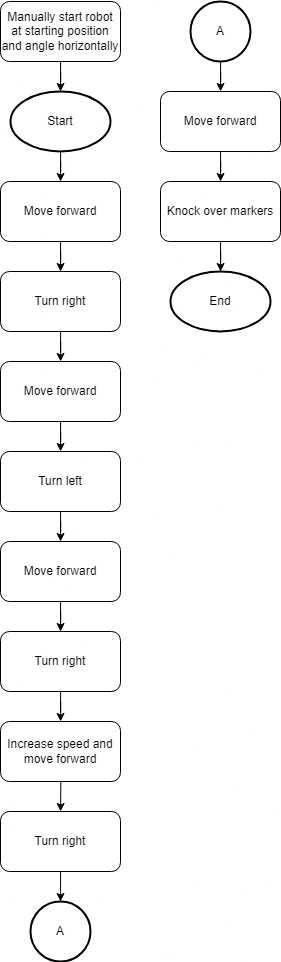

The diagram above was exported from draw.io. Its source (the exported page's mxGraphModel, read from the mxfile embedded in the PNG):
<mxGraphModel dx="2289" dy="1240" grid="1" gridSize="10" guides="1" tooltips="1" connect="1" arrows="1" fold="1" page="1" pageScale="1" pageWidth="850" pageHeight="1100" math="0" shadow="0">
  <root>
    <mxCell id="0" />
    <mxCell id="1" parent="0" />
    <mxCell id="-dgOLFQr-wLt85g-QeYZ-5" value="" style="edgeStyle=orthogonalEdgeStyle;rounded=0;orthogonalLoop=1;jettySize=auto;html=1;" edge="1" parent="1" source="-dgOLFQr-wLt85g-QeYZ-1" target="-dgOLFQr-wLt85g-QeYZ-4">
      <mxGeometry relative="1" as="geometry" />
    </mxCell>
    <mxCell id="-dgOLFQr-wLt85g-QeYZ-1" value="Manually start robot at starting position and angle horizontally" style="rounded=1;whiteSpace=wrap;html=1;" vertex="1" parent="1">
      <mxGeometry x="360" y="40" width="120" height="60" as="geometry" />
    </mxCell>
    <mxCell id="-dgOLFQr-wLt85g-QeYZ-7" value="" style="edgeStyle=orthogonalEdgeStyle;rounded=0;orthogonalLoop=1;jettySize=auto;html=1;" edge="1" parent="1" source="-dgOLFQr-wLt85g-QeYZ-4" target="-dgOLFQr-wLt85g-QeYZ-6">
      <mxGeometry relative="1" as="geometry" />
    </mxCell>
    <mxCell id="-dgOLFQr-wLt85g-QeYZ-4" value="Start" style="strokeWidth=2;html=1;shape=mxgraph.flowchart.start_1;whiteSpace=wrap;" vertex="1" parent="1">
      <mxGeometry x="370" y="130" width="100" height="60" as="geometry" />
    </mxCell>
    <mxCell id="-dgOLFQr-wLt85g-QeYZ-9" value="" style="edgeStyle=orthogonalEdgeStyle;rounded=0;orthogonalLoop=1;jettySize=auto;html=1;" edge="1" parent="1" source="-dgOLFQr-wLt85g-QeYZ-6" target="-dgOLFQr-wLt85g-QeYZ-8">
      <mxGeometry relative="1" as="geometry" />
    </mxCell>
    <mxCell id="-dgOLFQr-wLt85g-QeYZ-6" value="Move forward" style="rounded=1;whiteSpace=wrap;html=1;" vertex="1" parent="1">
      <mxGeometry x="360" y="220" width="120" height="60" as="geometry" />
    </mxCell>
    <mxCell id="-dgOLFQr-wLt85g-QeYZ-13" value="" style="edgeStyle=orthogonalEdgeStyle;rounded=0;orthogonalLoop=1;jettySize=auto;html=1;" edge="1" parent="1" source="-dgOLFQr-wLt85g-QeYZ-8" target="-dgOLFQr-wLt85g-QeYZ-11">
      <mxGeometry relative="1" as="geometry" />
    </mxCell>
    <mxCell id="-dgOLFQr-wLt85g-QeYZ-8" value="Turn right" style="whiteSpace=wrap;html=1;rounded=1;" vertex="1" parent="1">
      <mxGeometry x="360" y="310" width="120" height="60" as="geometry" />
    </mxCell>
    <mxCell id="-dgOLFQr-wLt85g-QeYZ-10" value="" style="edgeStyle=orthogonalEdgeStyle;rounded=0;orthogonalLoop=1;jettySize=auto;html=1;" edge="1" parent="1" source="-dgOLFQr-wLt85g-QeYZ-11" target="-dgOLFQr-wLt85g-QeYZ-12">
      <mxGeometry relative="1" as="geometry" />
    </mxCell>
    <mxCell id="-dgOLFQr-wLt85g-QeYZ-11" value="Move forward" style="rounded=1;whiteSpace=wrap;html=1;" vertex="1" parent="1">
      <mxGeometry x="360" y="400" width="120" height="60" as="geometry" />
    </mxCell>
    <mxCell id="-dgOLFQr-wLt85g-QeYZ-17" value="" style="edgeStyle=orthogonalEdgeStyle;rounded=0;orthogonalLoop=1;jettySize=auto;html=1;" edge="1" parent="1" source="-dgOLFQr-wLt85g-QeYZ-12" target="-dgOLFQr-wLt85g-QeYZ-15">
      <mxGeometry relative="1" as="geometry" />
    </mxCell>
    <mxCell id="-dgOLFQr-wLt85g-QeYZ-12" value="Turn left" style="whiteSpace=wrap;html=1;rounded=1;" vertex="1" parent="1">
      <mxGeometry x="360" y="490" width="120" height="60" as="geometry" />
    </mxCell>
    <mxCell id="-dgOLFQr-wLt85g-QeYZ-14" value="" style="edgeStyle=orthogonalEdgeStyle;rounded=0;orthogonalLoop=1;jettySize=auto;html=1;" edge="1" parent="1" source="-dgOLFQr-wLt85g-QeYZ-15" target="-dgOLFQr-wLt85g-QeYZ-16">
      <mxGeometry relative="1" as="geometry" />
    </mxCell>
    <mxCell id="-dgOLFQr-wLt85g-QeYZ-15" value="Move forward" style="rounded=1;whiteSpace=wrap;html=1;" vertex="1" parent="1">
      <mxGeometry x="360" y="580" width="120" height="60" as="geometry" />
    </mxCell>
    <mxCell id="-dgOLFQr-wLt85g-QeYZ-19" value="" style="edgeStyle=orthogonalEdgeStyle;rounded=0;orthogonalLoop=1;jettySize=auto;html=1;" edge="1" parent="1" source="-dgOLFQr-wLt85g-QeYZ-16" target="-dgOLFQr-wLt85g-QeYZ-18">
      <mxGeometry relative="1" as="geometry" />
    </mxCell>
    <mxCell id="-dgOLFQr-wLt85g-QeYZ-16" value="Turn right" style="whiteSpace=wrap;html=1;rounded=1;" vertex="1" parent="1">
      <mxGeometry x="360" y="670" width="120" height="60" as="geometry" />
    </mxCell>
    <mxCell id="-dgOLFQr-wLt85g-QeYZ-21" value="" style="edgeStyle=orthogonalEdgeStyle;rounded=0;orthogonalLoop=1;jettySize=auto;html=1;" edge="1" parent="1" target="-dgOLFQr-wLt85g-QeYZ-20">
      <mxGeometry relative="1" as="geometry">
        <mxPoint x="420" y="770" as="sourcePoint" />
      </mxGeometry>
    </mxCell>
    <mxCell id="-dgOLFQr-wLt85g-QeYZ-18" value="Increase speed and move forward" style="whiteSpace=wrap;html=1;rounded=1;" vertex="1" parent="1">
      <mxGeometry x="360" y="760" width="120" height="60" as="geometry" />
    </mxCell>
    <mxCell id="-dgOLFQr-wLt85g-QeYZ-30" value="" style="edgeStyle=orthogonalEdgeStyle;rounded=0;orthogonalLoop=1;jettySize=auto;html=1;" edge="1" parent="1" source="-dgOLFQr-wLt85g-QeYZ-20">
      <mxGeometry relative="1" as="geometry">
        <mxPoint x="420" y="940" as="targetPoint" />
      </mxGeometry>
    </mxCell>
    <mxCell id="-dgOLFQr-wLt85g-QeYZ-20" value="Turn right" style="whiteSpace=wrap;html=1;rounded=1;" vertex="1" parent="1">
      <mxGeometry x="360" y="850" width="120" height="60" as="geometry" />
    </mxCell>
    <mxCell id="-dgOLFQr-wLt85g-QeYZ-38" value="A" style="strokeWidth=2;html=1;shape=mxgraph.flowchart.start_2;whiteSpace=wrap;" vertex="1" parent="1">
      <mxGeometry x="390" y="940" width="60" height="60" as="geometry" />
    </mxCell>
    <mxCell id="-dgOLFQr-wLt85g-QeYZ-41" value="" style="edgeStyle=orthogonalEdgeStyle;rounded=0;orthogonalLoop=1;jettySize=auto;html=1;" edge="1" parent="1" source="-dgOLFQr-wLt85g-QeYZ-39" target="-dgOLFQr-wLt85g-QeYZ-40">
      <mxGeometry relative="1" as="geometry" />
    </mxCell>
    <mxCell id="-dgOLFQr-wLt85g-QeYZ-39" value="A" style="strokeWidth=2;html=1;shape=mxgraph.flowchart.start_2;whiteSpace=wrap;" vertex="1" parent="1">
      <mxGeometry x="550" y="40" width="60" height="60" as="geometry" />
    </mxCell>
    <mxCell id="-dgOLFQr-wLt85g-QeYZ-43" value="" style="edgeStyle=orthogonalEdgeStyle;rounded=0;orthogonalLoop=1;jettySize=auto;html=1;" edge="1" parent="1" source="-dgOLFQr-wLt85g-QeYZ-40" target="-dgOLFQr-wLt85g-QeYZ-42">
      <mxGeometry relative="1" as="geometry" />
    </mxCell>
    <mxCell id="-dgOLFQr-wLt85g-QeYZ-40" value="Move forward" style="rounded=1;whiteSpace=wrap;html=1;" vertex="1" parent="1">
      <mxGeometry x="520" y="130" width="120" height="60" as="geometry" />
    </mxCell>
    <mxCell id="-dgOLFQr-wLt85g-QeYZ-45" value="" style="edgeStyle=orthogonalEdgeStyle;rounded=0;orthogonalLoop=1;jettySize=auto;html=1;" edge="1" parent="1" source="-dgOLFQr-wLt85g-QeYZ-42" target="-dgOLFQr-wLt85g-QeYZ-44">
      <mxGeometry relative="1" as="geometry" />
    </mxCell>
    <mxCell id="-dgOLFQr-wLt85g-QeYZ-42" value="Knock over markers" style="whiteSpace=wrap;html=1;rounded=1;" vertex="1" parent="1">
      <mxGeometry x="520" y="220" width="120" height="60" as="geometry" />
    </mxCell>
    <mxCell id="-dgOLFQr-wLt85g-QeYZ-44" value="End" style="strokeWidth=2;html=1;shape=mxgraph.flowchart.start_1;whiteSpace=wrap;" vertex="1" parent="1">
      <mxGeometry x="530" y="310" width="100" height="60" as="geometry" />
    </mxCell>
  </root>
</mxGraphModel>